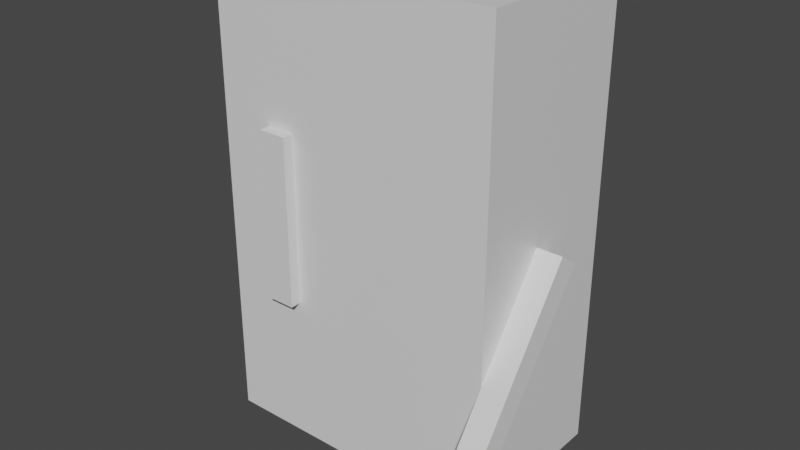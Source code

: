 # Source: panel.blend  (saved by Blender 2.82.7; exported with 4.5.12 LTS)
import bpy
from mathutils import Matrix  # noqa: F401  (used for matrix-valued properties, if any)

bpy.ops.wm.read_factory_settings(use_empty=True)
scene = bpy.context.scene
scene.name = 'Scene'

# ---- collections
col_collection = bpy.data.collections.new('Collection'); scene.collection.children.link(col_collection)

# ---- materials (node trees are filled in below, after node groups)
mat_material = bpy.data.materials.new('Material')
mat_material.alpha_threshold = 0.0
mat_material.use_transparent_shadow = False
mat_material.line_color = (0.0, 0.0, 0.0, 1.0)
mat_material_001 = bpy.data.materials.new('Material.001')
mat_material_001.alpha_threshold = 0.0
mat_material_001.use_transparent_shadow = False
mat_material_001.line_color = (0.0, 0.0, 0.0, 1.0)

# ---- material node trees
mat_material.use_nodes = True; mat_material.node_tree.nodes.clear()
_N = mat_material.node_tree.nodes; _L = mat_material.node_tree.links
n0 = _N.new('ShaderNodeOutputMaterial'); n0.name = 'Material Output'; n0.location = (300, 300)
n1 = _N.new('ShaderNodeBsdfPrincipled'); n1.name = 'Principled BSDF'; n1.location = (10, 300)
n1.distribution = 'GGX'
n1.subsurface_method = 'BURLEY'
n1.inputs[2].default_value = 0.4
n1.inputs[3].default_value = 1.45
n1.inputs[27].default_value = (0.0, 0.0, 0.0, 1.0)
n1.inputs[28].default_value = 1.0
_L.new(n1.outputs[0], n0.inputs[0])
n0.is_active_output = True
mat_material_001.use_nodes = True; mat_material_001.node_tree.nodes.clear()
_N = mat_material_001.node_tree.nodes; _L = mat_material_001.node_tree.links
n0 = _N.new('ShaderNodeOutputMaterial'); n0.name = 'Material Output'; n0.location = (300, 300)
n1 = _N.new('ShaderNodeBsdfPrincipled'); n1.name = 'Principled BSDF'; n1.location = (10, 300)
n1.distribution = 'GGX'
n1.subsurface_method = 'BURLEY'
n1.inputs[2].default_value = 0.4
n1.inputs[3].default_value = 1.45
n1.inputs[27].default_value = (0.0, 0.0, 0.0, 1.0)
n1.inputs[28].default_value = 1.0
_L.new(n1.outputs[0], n0.inputs[0])
n0.is_active_output = True

# ---- world
world_world = bpy.data.worlds.new('World'); scene.world = world_world
world_world.use_nodes = True; world_world.node_tree.nodes.clear()
_N = world_world.node_tree.nodes; _L = world_world.node_tree.links
n0 = _N.new('ShaderNodeOutputWorld'); n0.name = 'World Output'; n0.location = (300, 300)
n1 = _N.new('ShaderNodeBackground'); n1.name = 'Background'; n1.location = (10, 300)
n1.inputs[0].default_value = (0.05088, 0.05088, 0.05088, 1.0)
_L.new(n1.outputs[0], n0.inputs[0])
n0.is_active_output = True
world_world.color = (0.05088, 0.05088, 0.05088)
world_world.use_sun_shadow = False
world_world.sun_shadow_jitter_overblur = 0.0

# ---- meshes
me_cube = bpy.data.meshes.new('Cube')
me_cube.from_pydata([(0.6229, 0.2385, 1.0), (0.6229, 0.2385, -1.0), (0.4983, -0.4905, 0.8), (0.4983, -0.4905, -0.8), (-0.6229, 0.2385, 1.0), (-0.6229, 0.2385, -1.0), (-0.4983, -0.4905, 0.8), (-0.4983, -0.4905, -0.8), (-0.6229, -0.4905, -1.0), (-0.6229, -0.4905, 1.0), (0.6229, -0.4905, 1.0), (0.6229, -0.4905, -1.0), (0.4983, 0.1719, 0.8), (0.4983, 0.1719, -0.8), (-0.4983, 0.1719, 0.8), (-0.4983, 0.1719, -0.8)], [], [(0, 4, 9, 10), (7, 3, 13, 15), (8, 9, 4, 5), (5, 1, 11, 8), (1, 0, 10, 11), (5, 4, 0, 1), (7, 6, 9, 8), (2, 3, 11, 10), (6, 2, 10, 9), (3, 7, 8, 11), (13, 12, 14, 15), (3, 2, 12, 13), (2, 6, 14, 12), (6, 7, 15, 14)])
_uv = me_cube.uv_layers.new(name='UVMap')
_uv.uv.foreach_set('vector', [0.2162, 0.3344, 0.3095, 0.4199, 0.2595, 0.4745, 0.1661, 0.389, 0.5012, 0.1918, 0.4265, 0.1234, 0.472, 0.07374, 0.5467, 0.1422, 0.5014, 0.32, 0.3642, 0.4699, 0.3095, 0.4199, 0.4468, 0.27, 0.4468, 0.27, 0.3534, 0.1845, 0.4035, 0.1298, 0.4968, 0.2153, 0.3534, 0.1845, 0.2162, 0.3344, 0.1615, 0.2843, 0.2988, 0.1344, 0.4468, 0.27, 0.3095, 0.4199, 0.2162, 0.3344, 0.3534, 0.1845, 0.4971, 0.3436, 0.3872, 0.4635, 0.3642, 0.4699, 0.5014, 0.32, 0.1659, 0.2608, 0.2757, 0.1409, 0.2988, 0.1344, 0.1615, 0.2843, 0.2364, 0.481, 0.1617, 0.4125, 0.1661, 0.389, 0.2595, 0.4745, 0.4265, 0.1234, 0.5012, 0.1918, 0.4968, 0.2153, 0.4035, 0.1298, 0.5468, 0.3037, 0.5468, 0.1411, 0.6481, 0.1411, 0.6481, 0.3037, 0.2757, 0.1409, 0.1659, 0.2608, 0.1163, 0.2153, 0.2261, 0.0954, 0.5468, 0.07374, 0.6481, 0.07374, 0.6481, 0.1411, 0.5468, 0.1411, 0.3872, 0.4635, 0.4971, 0.3436, 0.5467, 0.389, 0.4369, 0.5089])
me_cube.materials.append(mat_material)
me_cube.use_remesh_preserve_volume = False
me_cube.use_remesh_preserve_attributes = False
me_cube.use_mirror_vertex_groups = False
me_cube.update()
me_cube_001 = bpy.data.meshes.new('Cube.001')
me_cube_001.from_pydata([(-0.2691, -0.4905, 0.3628), (-0.2691, -0.4905, -0.3628), (-0.3913, -0.4905, 0.3628), (-0.3913, -0.4905, -0.3628), (0.4983, -0.4094, 0.8), (0.4983, -0.4094, -0.8), (-0.4983, -0.4094, 0.8), (-0.4983, -0.4094, -0.8), (-0.4983, -0.4905, -0.8), (-0.4983, -0.4905, 0.8), (0.4983, -0.4905, 0.8), (0.4983, -0.4905, -0.8), (-0.2691, -0.5361, 0.3628), (-0.2691, -0.5361, -0.3628), (-0.3913, -0.5361, 0.3628), (-0.3913, -0.5361, -0.3628)], [], [(0, 2, 14, 12), (6, 4, 5, 7), (11, 8, 7, 5), (10, 11, 5, 4), (9, 10, 4, 6), (8, 9, 6, 7), (3, 2, 9, 8), (0, 1, 11, 10), (2, 0, 10, 9), (1, 3, 8, 11), (14, 15, 13, 12), (2, 3, 15, 14), (3, 1, 13, 15), (1, 0, 12, 13)])
_uv = me_cube_001.uv_layers.new(name='UVMap')
_uv.uv.foreach_set('vector', [0.5507, 0.6087, 0.5509, 0.627, 0.5441, 0.6271, 0.5439, 0.6088, 0.6286, 0.6421, 0.6267, 0.4931, 0.8659, 0.4902, 0.8677, 0.6391, 0.878, 0.49, 0.8798, 0.639, 0.8677, 0.6391, 0.8659, 0.4902, 0.6266, 0.481, 0.8657, 0.4781, 0.8659, 0.4902, 0.6267, 0.4931, 0.6164, 0.6422, 0.6146, 0.4932, 0.6267, 0.4931, 0.6286, 0.6421, 0.8678, 0.6513, 0.6287, 0.6542, 0.6286, 0.6421, 0.8677, 0.6391, 0.8027, 0.6681, 0.6942, 0.6694, 0.6287, 0.6542, 0.8678, 0.6513, 0.6906, 0.3655, 0.799, 0.3642, 0.8657, 0.4781, 0.6266, 0.481, 0.5509, 0.627, 0.5507, 0.6087, 0.6146, 0.4932, 0.6164, 0.6422, 0.9447, 0.6039, 0.945, 0.6222, 0.8798, 0.639, 0.878, 0.49, 0.6902, 0.3404, 0.7987, 0.3391, 0.7989, 0.3574, 0.6905, 0.3587, 0.6942, 0.6694, 0.8027, 0.6681, 0.8028, 0.6749, 0.6943, 0.6762, 0.945, 0.6222, 0.9447, 0.6039, 0.9515, 0.6039, 0.9518, 0.6221, 0.799, 0.3642, 0.6906, 0.3655, 0.6905, 0.3587, 0.7989, 0.3574])
me_cube_001.materials.append(mat_material_001)
me_cube_001.use_remesh_preserve_volume = False
me_cube_001.use_remesh_preserve_attributes = False
me_cube_001.use_mirror_vertex_groups = False
me_cube_001.update()
me_cylinder = bpy.data.meshes.new('Cylinder')
me_cylinder.from_pydata([(0.06484, -3.751, -2.755), (0.3527, -4.237, -3.73), (0.8192, -3.632, -3.739), (0.5319, -3.147, -2.766), (0.7214, -2.878, -3.761), (0.4356, -2.395, -2.794), (0.1165, -2.417, -3.783), (-0.1676, -1.937, -2.822), (-0.6411, -2.52, -3.792), (-0.9243, -2.041, -2.834), (-1.108, -3.125, -3.783), (-1.391, -2.646, -2.823), (-1.01, -3.879, -3.761), (-1.295, -3.398, -2.795), (-0.4049, -4.34, -3.739), (-0.6919, -3.855, -2.767), (-0.3224, -3.147, -1.808), (0.06484, -3.751, -2.755), (0.5319, -3.147, -2.766), (0.1452, -2.543, -1.82), (0.4356, -2.395, -2.794), (0.05242, -1.797, -1.856), (-0.1676, -1.937, -2.822), (-0.5464, -1.346, -1.895), (-0.9243, -2.041, -2.834), (-1.3, -1.454, -1.913), (-1.391, -2.646, -2.823), (-1.768, -2.058, -1.901), (-1.295, -3.398, -2.795), (-1.675, -2.804, -1.865), (-0.6919, -3.855, -2.767), (-1.076, -3.255, -1.826), (-0.8183, -2.54, -0.9125), (-0.3224, -3.147, -1.808), (0.1452, -2.543, -1.82), (-0.3557, -1.931, -0.9161), (0.05242, -1.797, -1.856), (-0.4535, -1.18, -0.9434), (-0.5464, -1.346, -1.895), (-1.054, -0.727, -0.9785), (-1.3, -1.454, -1.913), (-1.807, -0.8378, -1.001), (-1.768, -2.058, -1.901), (-2.269, -1.447, -0.9972), (-1.675, -2.804, -1.865), (-2.171, -2.199, -0.9698), (-1.076, -3.255, -1.826), (-1.57, -2.651, -0.9347), (-1.205, -2.355, -0.06677), (-0.8183, -2.54, -0.9125), (-0.3557, -1.931, -0.9161), (-0.7496, -1.742, -0.05397), (-0.4535, -1.18, -0.9434), (-0.8607, -0.9847, -0.05214), (-1.054, -0.727, -0.9785), (-1.473, -0.5271, -0.06234), (-1.807, -0.8378, -1.001), (-2.228, -0.6373, -0.07861), (-2.269, -1.447, -0.9972), (-2.683, -1.251, -0.0914), (-2.171, -2.199, -0.9698), (-2.571, -2.008, -0.09323), (-1.57, -2.651, -0.9347), (-1.959, -2.465, -0.08303), (-1.391, -2.637, 0.8063), (-1.205, -2.355, -0.06677), (-0.7496, -1.742, -0.05397), (-0.9379, -2.026, 0.8283), (-0.8607, -0.9847, -0.05214), (-1.054, -1.274, 0.8502), (-1.473, -0.5271, -0.06234), (-1.67, -0.8224, 0.8592), (-2.228, -0.6373, -0.07861), (-2.427, -0.9347, 0.85), (-2.683, -1.251, -0.0914), (-2.879, -1.545, 0.8281), (-2.571, -2.008, -0.09323), (-2.764, -2.297, 0.8062), (-1.959, -2.465, -0.08303), (-2.147, -2.749, 0.7972), (-1.44, -3.168, 1.705), (-1.391, -2.637, 0.8063), (-0.9379, -2.026, 0.8283), (-0.9879, -2.559, 1.731), (-1.054, -1.274, 0.8502), (-1.104, -1.813, 1.762), (-1.67, -0.8224, 0.8592), (-1.721, -1.366, 1.78), (-2.427, -0.9347, 0.85), (-2.478, -1.481, 1.775), (-2.879, -1.545, 0.8281), (-2.931, -2.09, 1.75), (-2.764, -2.297, 0.8062), (-2.814, -2.836, 1.719), (-2.147, -2.749, 0.7972), (-2.197, -3.282, 1.7), (-1.409, -3.82, 2.613), (-1.44, -3.168, 1.705), (-0.9879, -2.559, 1.731), (-0.9563, -3.213, 2.64), (-1.104, -1.813, 1.762), (-1.073, -2.47, 2.675), (-1.721, -1.366, 1.78), (-1.69, -2.027, 2.699), (-2.478, -1.481, 1.775), (-2.446, -2.143, 2.696), (-2.931, -2.09, 1.75), (-2.899, -2.751, 2.67), (-2.814, -2.836, 1.719), (-2.782, -3.494, 2.634), (-2.197, -3.282, 1.7), (-2.165, -3.937, 2.61), (-1.365, -4.543, 3.6), (-1.409, -3.82, 2.613), (-0.9563, -3.213, 2.64), (-0.9122, -3.936, 3.627), (-1.073, -2.47, 2.675), (-1.028, -3.193, 3.663), (-1.69, -2.027, 2.699), (-1.645, -2.75, 3.687), (-2.446, -2.143, 2.696), (-2.402, -2.867, 3.685), (-2.899, -2.751, 2.67), (-2.854, -3.475, 3.658), (-2.782, -3.494, 2.634), (-2.738, -4.217, 3.622), (-2.165, -3.937, 2.61), (-2.121, -4.66, 3.598)], [], [(15, 14, 1, 0), (13, 12, 14, 15), (11, 10, 12, 13), (9, 8, 10, 11), (7, 6, 8, 9), (5, 4, 6, 7), (3, 2, 4, 5), (0, 1, 2, 3), (31, 30, 17, 16), (29, 28, 30, 31), (27, 26, 28, 29), (25, 24, 26, 27), (23, 22, 24, 25), (21, 20, 22, 23), (19, 18, 20, 21), (16, 17, 18, 19), (47, 46, 33, 32), (45, 44, 46, 47), (43, 42, 44, 45), (41, 40, 42, 43), (39, 38, 40, 41), (37, 36, 38, 39), (35, 34, 36, 37), (32, 33, 34, 35), (63, 62, 49, 48), (61, 60, 62, 63), (59, 58, 60, 61), (57, 56, 58, 59), (55, 54, 56, 57), (53, 52, 54, 55), (51, 50, 52, 53), (48, 49, 50, 51), (79, 78, 65, 64), (77, 76, 78, 79), (75, 74, 76, 77), (73, 72, 74, 75), (71, 70, 72, 73), (69, 68, 70, 71), (67, 66, 68, 69), (64, 65, 66, 67), (95, 94, 81, 80), (93, 92, 94, 95), (91, 90, 92, 93), (89, 88, 90, 91), (87, 86, 88, 89), (85, 84, 86, 87), (83, 82, 84, 85), (80, 81, 82, 83), (111, 110, 97, 96), (109, 108, 110, 111), (107, 106, 108, 109), (105, 104, 106, 107), (103, 102, 104, 105), (101, 100, 102, 103), (99, 98, 100, 101), (96, 97, 98, 99), (127, 126, 113, 112), (125, 124, 126, 127), (123, 122, 124, 125), (121, 120, 122, 123), (119, 118, 120, 121), (117, 116, 118, 119), (115, 114, 116, 117), (112, 113, 114, 115)])
_uv = me_cylinder.uv_layers.new(name='UVMap')
_uv.uv.foreach_set('vector', [0.2557, 0.8394, 0.2801, 0.8394, 0.2832, 0.8558, 0.2587, 0.8558, 0.2486, 0.8246, 0.2729, 0.8246, 0.2801, 0.8394, 0.2557, 0.8394, 0.2415, 0.8097, 0.2657, 0.8097, 0.2729, 0.8246, 0.2486, 0.8246, 0.2387, 0.7933, 0.2627, 0.7933, 0.2657, 0.8097, 0.2415, 0.8097, 0.2417, 0.777, 0.2658, 0.777, 0.2627, 0.7933, 0.2387, 0.7933, 0.2488, 0.7621, 0.2731, 0.7621, 0.2658, 0.777, 0.2417, 0.777, 0.2559, 0.7472, 0.2803, 0.7472, 0.2731, 0.7621, 0.2488, 0.7621, 0.2587, 0.7309, 0.2832, 0.7309, 0.2803, 0.7472, 0.2559, 0.7472, 0.1135, 0.8356, 0.1392, 0.8356, 0.1432, 0.8517, 0.1173, 0.8517, 0.1049, 0.8217, 0.1303, 0.8217, 0.1392, 0.8356, 0.1135, 0.8356, 0.09664, 0.8076, 0.1218, 0.8076, 0.1303, 0.8217, 0.1049, 0.8217, 0.09349, 0.7913, 0.1186, 0.7913, 0.1218, 0.8076, 0.09664, 0.8076, 0.09731, 0.7752, 0.1226, 0.7752, 0.1186, 0.7913, 0.09349, 0.7913, 0.1059, 0.7613, 0.1315, 0.7613, 0.1226, 0.7752, 0.09731, 0.7752, 0.1142, 0.7472, 0.14, 0.7472, 0.1315, 0.7613, 0.1059, 0.7613, 0.1173, 0.7309, 0.1432, 0.7309, 0.14, 0.7472, 0.1142, 0.7472, 0.06229, 0.8335, 0.08804, 0.8335, 0.09337, 0.8492, 0.06751, 0.8492, 0.0524, 0.8205, 0.07825, 0.8205, 0.08804, 0.8335, 0.06229, 0.8335, 0.04365, 0.8065, 0.06974, 0.8065, 0.07825, 0.8205, 0.0524, 0.8205, 0.04117, 0.7901, 0.06751, 0.7901, 0.06974, 0.8065, 0.04365, 0.8065, 0.0464, 0.7744, 0.07285, 0.7744, 0.06751, 0.7901, 0.04117, 0.7901, 0.05628, 0.7613, 0.08264, 0.7613, 0.07285, 0.7744, 0.0464, 0.7744, 0.06503, 0.7474, 0.09114, 0.7473, 0.08264, 0.7613, 0.05628, 0.7613, 0.06751, 0.7309, 0.09337, 0.7309, 0.09114, 0.7473, 0.06503, 0.7474, 0.1053, 0.9631, 0.1261, 0.9628, 0.132, 0.9782, 0.1114, 0.9785, 0.09794, 0.9482, 0.1193, 0.9479, 0.1261, 0.9628, 0.1053, 0.9631, 0.09349, 0.9321, 0.1156, 0.9318, 0.1193, 0.9479, 0.09794, 0.9482, 0.09444, 0.9156, 0.1169, 0.9152, 0.1156, 0.9318, 0.09349, 0.9321, 0.1001, 0.9, 0.1224, 0.8997, 0.1169, 0.9152, 0.09444, 0.9156, 0.107, 0.8849, 0.1288, 0.8846, 0.1224, 0.8997, 0.1001, 0.9, 0.111, 0.8687, 0.132, 0.8684, 0.1288, 0.8846, 0.107, 0.8849, 0.1096, 0.8522, 0.1302, 0.8519, 0.132, 0.8684, 0.111, 0.8687, 0.1755, 0.8686, 0.155, 0.8695, 0.1507, 0.8535, 0.1711, 0.8526, 0.1761, 0.8852, 0.1552, 0.8861, 0.155, 0.8695, 0.1755, 0.8686, 0.1728, 0.9015, 0.1514, 0.9023, 0.1552, 0.8861, 0.1761, 0.8852, 0.1679, 0.9173, 0.1463, 0.9181, 0.1514, 0.9023, 0.1728, 0.9015, 0.1647, 0.9336, 0.1433, 0.9344, 0.1463, 0.9181, 0.1679, 0.9173, 0.1655, 0.9502, 0.1444, 0.951, 0.1433, 0.9344, 0.1647, 0.9336, 0.17, 0.9661, 0.1495, 0.9668, 0.1444, 0.951, 0.1655, 0.9502, 0.1761, 0.9814, 0.1558, 0.9822, 0.1495, 0.9668, 0.17, 0.9661, 0.08346, 0.8658, 0.06064, 0.8663, 0.05848, 0.8498, 0.0812, 0.8494, 0.07981, 0.882, 0.05675, 0.8824, 0.06064, 0.8663, 0.08346, 0.8658, 0.07254, 0.8967, 0.04925, 0.8972, 0.05675, 0.8824, 0.07981, 0.882, 0.0661, 0.9119, 0.04272, 0.9123, 0.04925, 0.8972, 0.07254, 0.8967, 0.06444, 0.9285, 0.04117, 0.9289, 0.04272, 0.9123, 0.0661, 0.9119, 0.06868, 0.9445, 0.04564, 0.9449, 0.04117, 0.9289, 0.06444, 0.9285, 0.07648, 0.959, 0.05367, 0.9594, 0.04564, 0.9449, 0.06868, 0.9445, 0.08347, 0.9739, 0.06074, 0.9743, 0.05367, 0.9594, 0.07648, 0.959, 0.2385, 0.7475, 0.2142, 0.7477, 0.2131, 0.7311, 0.2374, 0.7309, 0.2331, 0.7631, 0.2086, 0.7633, 0.2142, 0.7477, 0.2385, 0.7475, 0.2244, 0.7769, 0.1997, 0.7771, 0.2086, 0.7633, 0.2331, 0.7631, 0.2175, 0.7919, 0.1929, 0.7922, 0.1997, 0.7771, 0.2244, 0.7769, 0.2167, 0.8085, 0.1921, 0.8088, 0.1929, 0.7922, 0.2175, 0.7919, 0.2225, 0.824, 0.198, 0.8243, 0.1921, 0.8088, 0.2167, 0.8085, 0.2314, 0.8377, 0.2071, 0.8379, 0.198, 0.8243, 0.2225, 0.824, 0.2385, 0.8526, 0.2142, 0.8528, 0.2071, 0.8379, 0.2314, 0.8377, 0.192, 0.7475, 0.1654, 0.7477, 0.1644, 0.7311, 0.191, 0.7309, 0.1864, 0.763, 0.1597, 0.7632, 0.1654, 0.7477, 0.192, 0.7475, 0.1775, 0.7768, 0.1509, 0.777, 0.1597, 0.7632, 0.1864, 0.763, 0.1707, 0.7918, 0.144, 0.792, 0.1509, 0.777, 0.1775, 0.7768, 0.1699, 0.8084, 0.1433, 0.8086, 0.144, 0.792, 0.1707, 0.7918, 0.1758, 0.8238, 0.1492, 0.824, 0.1433, 0.8086, 0.1699, 0.8084, 0.1849, 0.8374, 0.1583, 0.8376, 0.1492, 0.824, 0.1758, 0.8238, 0.192, 0.8523, 0.1654, 0.8525, 0.1583, 0.8376, 0.1849, 0.8374])
me_cylinder.use_remesh_fix_poles = True
me_cylinder.use_remesh_preserve_attributes = False
me_cylinder.use_mirror_vertex_groups = False
me_cylinder.update()
me_cylinder_001 = bpy.data.meshes.new('Cylinder.001')
me_cylinder_001.from_pydata([(2.749, -3.424, -2.927), (2.937, -3.921, -3.895), (3.404, -3.315, -3.904), (3.217, -2.822, -2.944), (3.306, -2.561, -3.926), (3.12, -2.071, -2.971), (2.701, -2.1, -3.948), (2.515, -1.61, -2.993), (1.944, -2.203, -3.957), (1.757, -1.71, -2.996), (1.477, -2.809, -3.948), (1.289, -2.312, -2.979), (1.575, -3.563, -3.926), (1.385, -3.063, -2.952), (2.18, -4.023, -3.904), (1.99, -3.524, -2.93), (2.726, -2.778, -1.993), (2.749, -3.424, -2.927), (3.217, -2.822, -2.944), (3.194, -2.188, -2.026), (3.12, -2.071, -2.971), (3.098, -1.442, -2.063), (2.515, -1.61, -2.993), (2.493, -0.979, -2.081), (1.757, -1.71, -2.996), (1.734, -1.069, -2.07), (1.289, -2.312, -2.979), (1.266, -1.659, -2.036), (1.385, -3.063, -2.952), (1.362, -2.404, -2.0), (1.99, -3.524, -2.93), (1.967, -2.868, -1.982), (3.02, -2.073, -1.113), (2.726, -2.778, -1.993), (3.194, -2.188, -2.026), (3.488, -1.487, -1.151), (3.098, -1.442, -2.063), (3.396, -0.7356, -1.179), (2.493, -0.979, -2.081), (2.797, -0.2589, -1.181), (1.734, -1.069, -2.07), (2.043, -0.3362, -1.154), (1.266, -1.659, -2.036), (1.575, -0.9223, -1.116), (1.362, -2.404, -2.0), (1.667, -1.674, -1.088), (1.967, -2.868, -1.982), (2.266, -2.15, -1.087), (3.469, -1.77, -0.2637), (3.02, -2.073, -1.113), (3.488, -1.487, -1.151), (3.949, -1.177, -0.2796), (3.396, -0.7356, -1.179), (3.872, -0.416, -0.2787), (2.797, -0.2589, -1.181), (3.283, 0.06821, -0.2615), (2.043, -0.3362, -1.154), (2.527, -0.008502, -0.238), (1.575, -0.9223, -1.116), (2.047, -0.6012, -0.222), (1.667, -1.674, -1.088), (2.124, -1.363, -0.2229), (2.266, -2.15, -1.087), (2.713, -1.847, -0.2402), (3.828, -1.976, 0.6208), (3.469, -1.77, -0.2637), (3.949, -1.177, -0.2796), (4.317, -1.387, 0.6266), (3.872, -0.416, -0.2787), (4.249, -0.6297, 0.6479), (3.283, 0.06821, -0.2615), (3.663, -0.1466, 0.6722), (2.527, -0.008502, -0.238), (2.904, -0.221, 0.6854), (2.047, -0.6012, -0.222), (2.414, -0.8093, 0.6796), (2.124, -1.363, -0.2229), (2.483, -1.567, 0.6583), (2.713, -1.847, -0.2402), (3.068, -2.05, 0.634), (4.05, -2.472, 1.528), (3.828, -1.976, 0.6208), (4.317, -1.387, 0.6266), (4.542, -1.89, 1.546), (4.249, -0.6297, 0.6479), (4.476, -1.138, 1.577), (3.663, -0.1466, 0.6722), (3.891, -0.6555, 1.603), (2.904, -0.221, 0.6854), (3.129, -0.7259, 1.608), (2.414, -0.8093, 0.6796), (2.637, -1.308, 1.59), (2.483, -1.567, 0.6583), (2.703, -2.06, 1.56), (3.068, -2.05, 0.634), (3.288, -2.543, 1.534), (4.165, -3.116, 2.441), (4.05, -2.472, 1.528), (4.542, -1.89, 1.546), (4.658, -2.539, 2.466), (4.476, -1.138, 1.577), (4.593, -1.79, 2.502), (3.891, -0.6555, 1.603), (4.008, -1.307, 2.527), (3.129, -0.7259, 1.608), (3.245, -1.374, 2.528), (2.637, -1.308, 1.59), (2.752, -1.952, 2.504), (2.703, -2.06, 1.56), (2.818, -2.701, 2.468), (3.288, -2.543, 1.534), (3.403, -3.183, 2.442), (4.276, -3.829, 3.428), (4.165, -3.116, 2.441), (4.658, -2.539, 2.466), (4.769, -3.253, 3.454), (4.593, -1.79, 2.502), (4.704, -2.504, 3.49), (4.008, -1.307, 2.527), (4.119, -2.022, 3.516), (3.245, -1.374, 2.528), (3.356, -2.089, 3.516), (2.752, -1.952, 2.504), (2.863, -2.665, 3.491), (2.818, -2.701, 2.468), (2.929, -3.414, 3.454), (3.403, -3.183, 2.442), (3.514, -3.896, 3.429)], [], [(15, 14, 1, 0), (13, 12, 14, 15), (11, 10, 12, 13), (9, 8, 10, 11), (7, 6, 8, 9), (5, 4, 6, 7), (3, 2, 4, 5), (0, 1, 2, 3), (31, 30, 17, 16), (29, 28, 30, 31), (27, 26, 28, 29), (25, 24, 26, 27), (23, 22, 24, 25), (21, 20, 22, 23), (19, 18, 20, 21), (16, 17, 18, 19), (47, 46, 33, 32), (45, 44, 46, 47), (43, 42, 44, 45), (41, 40, 42, 43), (39, 38, 40, 41), (37, 36, 38, 39), (35, 34, 36, 37), (32, 33, 34, 35), (63, 62, 49, 48), (61, 60, 62, 63), (59, 58, 60, 61), (57, 56, 58, 59), (55, 54, 56, 57), (53, 52, 54, 55), (51, 50, 52, 53), (48, 49, 50, 51), (79, 78, 65, 64), (77, 76, 78, 79), (75, 74, 76, 77), (73, 72, 74, 75), (71, 70, 72, 73), (69, 68, 70, 71), (67, 66, 68, 69), (64, 65, 66, 67), (95, 94, 81, 80), (93, 92, 94, 95), (91, 90, 92, 93), (89, 88, 90, 91), (87, 86, 88, 89), (85, 84, 86, 87), (83, 82, 84, 85), (80, 81, 82, 83), (111, 110, 97, 96), (109, 108, 110, 111), (107, 106, 108, 109), (105, 104, 106, 107), (103, 102, 104, 105), (101, 100, 102, 103), (99, 98, 100, 101), (96, 97, 98, 99), (127, 126, 113, 112), (125, 124, 126, 127), (123, 122, 124, 125), (121, 120, 122, 123), (119, 118, 120, 121), (117, 116, 118, 119), (115, 114, 116, 117), (112, 113, 114, 115)])
_uv = me_cylinder_001.uv_layers.new(name='UVMap')
_uv.uv.foreach_set('vector', [0.5113, 0.7315, 0.5349, 0.7311, 0.5367, 0.7473, 0.5133, 0.7476, 0.5067, 0.8393, 0.5303, 0.8389, 0.5367, 0.8537, 0.5131, 0.8541, 0.4995, 0.8249, 0.523, 0.8245, 0.5303, 0.8389, 0.5067, 0.8393, 0.4955, 0.8092, 0.5188, 0.8088, 0.523, 0.8245, 0.4995, 0.8249, 0.497, 0.793, 0.5201, 0.7927, 0.5188, 0.8088, 0.4955, 0.8092, 0.503, 0.778, 0.5261, 0.7777, 0.5201, 0.7927, 0.497, 0.793, 0.5098, 0.7634, 0.533, 0.7631, 0.5261, 0.7777, 0.503, 0.778, 0.5133, 0.7476, 0.5367, 0.7473, 0.533, 0.7631, 0.5098, 0.7634, 0.4256, 0.7311, 0.4501, 0.7311, 0.4491, 0.7474, 0.425, 0.7474, 0.42, 0.8353, 0.4446, 0.8353, 0.4501, 0.8506, 0.4256, 0.8505, 0.4116, 0.8218, 0.436, 0.8218, 0.4446, 0.8353, 0.42, 0.8353, 0.4053, 0.8071, 0.4292, 0.8071, 0.436, 0.8218, 0.4116, 0.8218, 0.4047, 0.7908, 0.4283, 0.7908, 0.4292, 0.8071, 0.4053, 0.8071, 0.4103, 0.7756, 0.4337, 0.7756, 0.4283, 0.7908, 0.4047, 0.7908, 0.4187, 0.7621, 0.4424, 0.7621, 0.4337, 0.7756, 0.4103, 0.7756, 0.425, 0.7474, 0.4491, 0.7474, 0.4424, 0.7621, 0.4187, 0.7621, 0.3319, 0.7311, 0.357, 0.7312, 0.352, 0.7466, 0.3272, 0.7466, 0.329, 0.8308, 0.3546, 0.8308, 0.357, 0.8468, 0.3319, 0.8468, 0.3203, 0.8172, 0.3462, 0.8172, 0.3546, 0.8308, 0.329, 0.8308, 0.3109, 0.8044, 0.3366, 0.8044, 0.3462, 0.8172, 0.3203, 0.8172, 0.3063, 0.7889, 0.3316, 0.789, 0.3366, 0.8044, 0.3109, 0.8044, 0.3091, 0.7729, 0.334, 0.773, 0.3316, 0.789, 0.3063, 0.7889, 0.3178, 0.7594, 0.3424, 0.7594, 0.334, 0.773, 0.3091, 0.7729, 0.3272, 0.7466, 0.352, 0.7466, 0.3424, 0.7594, 0.3178, 0.7594, 0.3268, 0.8469, 0.3481, 0.8474, 0.3406, 0.8617, 0.3192, 0.8611, 0.3263, 0.9514, 0.3481, 0.952, 0.345, 0.9679, 0.3237, 0.9674, 0.3225, 0.9356, 0.345, 0.9362, 0.3481, 0.952, 0.3263, 0.9514, 0.3148, 0.9213, 0.3379, 0.9219, 0.345, 0.9362, 0.3225, 0.9356, 0.308, 0.9067, 0.3311, 0.9073, 0.3379, 0.9219, 0.3148, 0.9213, 0.3063, 0.8906, 0.3289, 0.8912, 0.3311, 0.9073, 0.308, 0.9067, 0.3108, 0.875, 0.3327, 0.8756, 0.3289, 0.8912, 0.3063, 0.8906, 0.3192, 0.8611, 0.3406, 0.8617, 0.3327, 0.8756, 0.3108, 0.875, 0.4745, 0.9758, 0.4541, 0.9742, 0.4603, 0.9594, 0.481, 0.9609, 0.4762, 0.8662, 0.4556, 0.8647, 0.4631, 0.8504, 0.4835, 0.8518, 0.4716, 0.8817, 0.4505, 0.8802, 0.4556, 0.8647, 0.4762, 0.8662, 0.4718, 0.8979, 0.4502, 0.8964, 0.4505, 0.8802, 0.4716, 0.8817, 0.476, 0.9136, 0.4542, 0.912, 0.4502, 0.8964, 0.4718, 0.8979, 0.4812, 0.9289, 0.4595, 0.9273, 0.4542, 0.912, 0.476, 0.9136, 0.4835, 0.9448, 0.4623, 0.9433, 0.4595, 0.9273, 0.4812, 0.9289, 0.481, 0.9609, 0.4603, 0.9594, 0.4623, 0.9433, 0.4835, 0.9448, 0.3956, 0.972, 0.3733, 0.9715, 0.3761, 0.9555, 0.3985, 0.9561, 0.3912, 0.8649, 0.3689, 0.8644, 0.3763, 0.85, 0.3985, 0.8506, 0.3837, 0.8791, 0.3611, 0.8785, 0.3689, 0.8644, 0.3912, 0.8649, 0.38, 0.8948, 0.3572, 0.8943, 0.3611, 0.8785, 0.3837, 0.8791, 0.3822, 0.9109, 0.3592, 0.9104, 0.3572, 0.8943, 0.38, 0.8948, 0.3888, 0.9256, 0.3658, 0.9251, 0.3592, 0.9104, 0.3822, 0.9109, 0.3956, 0.9401, 0.3729, 0.9396, 0.3658, 0.9251, 0.3888, 0.9256, 0.3985, 0.9561, 0.3761, 0.9555, 0.3729, 0.9396, 0.3956, 0.9401, 0.4944, 0.8503, 0.4707, 0.8501, 0.4716, 0.8338, 0.4954, 0.834, 0.4886, 0.7459, 0.4649, 0.7457, 0.4717, 0.7311, 0.4954, 0.7313, 0.4798, 0.7593, 0.456, 0.7591, 0.4649, 0.7457, 0.4886, 0.7459, 0.4742, 0.7744, 0.4502, 0.7742, 0.456, 0.7591, 0.4798, 0.7593, 0.4749, 0.7906, 0.4508, 0.7904, 0.4502, 0.7742, 0.4742, 0.7744, 0.4815, 0.8053, 0.4573, 0.8051, 0.4508, 0.7904, 0.4749, 0.7906, 0.49, 0.8189, 0.466, 0.8187, 0.4573, 0.8051, 0.4815, 0.8053, 0.4954, 0.834, 0.4716, 0.8338, 0.466, 0.8187, 0.49, 0.8189, 0.4039, 0.8499, 0.3779, 0.8497, 0.3786, 0.8335, 0.4046, 0.8337, 0.3979, 0.7459, 0.3719, 0.7458, 0.3787, 0.7311, 0.4046, 0.7313, 0.389, 0.7592, 0.363, 0.7591, 0.3719, 0.7458, 0.3979, 0.7459, 0.3831, 0.7742, 0.3572, 0.7741, 0.363, 0.7591, 0.389, 0.7592, 0.3837, 0.7905, 0.3577, 0.7903, 0.3572, 0.7741, 0.3831, 0.7742, 0.3902, 0.8052, 0.3642, 0.805, 0.3577, 0.7903, 0.3837, 0.7905, 0.3989, 0.8186, 0.373, 0.8184, 0.3642, 0.805, 0.3902, 0.8052, 0.4046, 0.8337, 0.3786, 0.8335, 0.373, 0.8184, 0.3989, 0.8186])
me_cylinder_001.use_remesh_fix_poles = True
me_cylinder_001.use_remesh_preserve_attributes = False
me_cylinder_001.use_mirror_vertex_groups = False
me_cylinder_001.update()
me_cylinder_002 = bpy.data.meshes.new('Cylinder.002')
me_cylinder_002.from_pydata([(2.749, -3.424, -2.927), (2.937, -3.921, -3.895), (3.404, -3.315, -3.904), (3.217, -2.822, -2.944), (3.306, -2.561, -3.926), (3.12, -2.071, -2.971), (2.701, -2.1, -3.948), (2.515, -1.61, -2.993), (1.944, -2.203, -3.957), (1.757, -1.71, -2.996), (1.477, -2.809, -3.948), (1.289, -2.312, -2.979), (1.575, -3.563, -3.926), (1.385, -3.063, -2.952), (2.18, -4.023, -3.904), (1.99, -3.524, -2.93), (2.726, -2.778, -1.993), (2.749, -3.424, -2.927), (3.217, -2.822, -2.944), (3.194, -2.188, -2.026), (3.12, -2.071, -2.971), (3.098, -1.442, -2.063), (2.515, -1.61, -2.993), (2.493, -0.979, -2.081), (1.757, -1.71, -2.996), (1.734, -1.069, -2.07), (1.289, -2.312, -2.979), (1.266, -1.659, -2.036), (1.385, -3.063, -2.952), (1.362, -2.404, -2.0), (1.99, -3.524, -2.93), (1.967, -2.868, -1.982), (3.02, -2.073, -1.113), (2.726, -2.778, -1.993), (3.194, -2.188, -2.026), (3.488, -1.487, -1.151), (3.098, -1.442, -2.063), (3.396, -0.7356, -1.179), (2.493, -0.979, -2.081), (2.797, -0.2589, -1.181), (1.734, -1.069, -2.07), (2.043, -0.3362, -1.154), (1.266, -1.659, -2.036), (1.575, -0.9223, -1.116), (1.362, -2.404, -2.0), (1.667, -1.674, -1.088), (1.967, -2.868, -1.982), (2.266, -2.15, -1.087), (3.02, -2.073, -1.113), (3.488, -1.487, -1.151), (3.396, -0.7356, -1.179), (2.797, -0.2589, -1.181), (2.043, -0.3362, -1.154), (1.575, -0.9223, -1.116), (1.667, -1.674, -1.088), (2.266, -2.15, -1.087), (4.05, -2.472, 1.528), (4.542, -1.89, 1.546), (4.476, -1.138, 1.577), (3.891, -0.6555, 1.603), (3.129, -0.7259, 1.608), (2.637, -1.308, 1.59), (2.703, -2.06, 1.56), (3.288, -2.543, 1.534), (4.165, -3.116, 2.441), (4.05, -2.472, 1.528), (4.542, -1.89, 1.546), (4.658, -2.539, 2.466), (4.476, -1.138, 1.577), (4.593, -1.79, 2.502), (3.891, -0.6555, 1.603), (4.008, -1.307, 2.527), (3.129, -0.7259, 1.608), (3.245, -1.374, 2.528), (2.637, -1.308, 1.59), (2.752, -1.952, 2.504), (2.703, -2.06, 1.56), (2.818, -2.701, 2.468), (3.288, -2.543, 1.534), (3.403, -3.183, 2.442), (4.276, -3.829, 3.428), (4.165, -3.116, 2.441), (4.658, -2.539, 2.466), (4.769, -3.253, 3.454), (4.593, -1.79, 2.502), (4.704, -2.504, 3.49), (4.008, -1.307, 2.527), (4.119, -2.022, 3.516), (3.245, -1.374, 2.528), (3.356, -2.089, 3.516), (2.752, -1.952, 2.504), (2.863, -2.665, 3.491), (2.818, -2.701, 2.468), (2.929, -3.414, 3.454), (3.403, -3.183, 2.442), (3.514, -3.896, 3.429)], [(55, 48), (54, 55), (53, 54), (52, 53), (51, 52), (50, 51), (49, 50), (48, 49), (63, 56), (62, 63), (61, 62), (60, 61), (59, 60), (58, 59), (57, 58), (56, 57)], [(15, 14, 1, 0), (13, 12, 14, 15), (11, 10, 12, 13), (9, 8, 10, 11), (7, 6, 8, 9), (5, 4, 6, 7), (3, 2, 4, 5), (0, 1, 2, 3), (31, 30, 17, 16), (29, 28, 30, 31), (27, 26, 28, 29), (25, 24, 26, 27), (23, 22, 24, 25), (21, 20, 22, 23), (19, 18, 20, 21), (16, 17, 18, 19), (47, 46, 33, 32), (45, 44, 46, 47), (43, 42, 44, 45), (41, 40, 42, 43), (39, 38, 40, 41), (37, 36, 38, 39), (35, 34, 36, 37), (32, 33, 34, 35), (79, 78, 65, 64), (77, 76, 78, 79), (75, 74, 76, 77), (73, 72, 74, 75), (71, 70, 72, 73), (69, 68, 70, 71), (67, 66, 68, 69), (64, 65, 66, 67), (95, 94, 81, 80), (93, 92, 94, 95), (91, 90, 92, 93), (89, 88, 90, 91), (87, 86, 88, 89), (85, 84, 86, 87), (83, 82, 84, 85), (80, 81, 82, 83)])
_uv = me_cylinder_002.uv_layers.new(name='UVMap')
_uv.uv.foreach_set('vector', [0.7914, 0.726, 0.8183, 0.7256, 0.8204, 0.7439, 0.7937, 0.7443, 0.7862, 0.8488, 0.8131, 0.8484, 0.8204, 0.8653, 0.7935, 0.8657, 0.778, 0.8324, 0.8047, 0.832, 0.8131, 0.8484, 0.7862, 0.8488, 0.7734, 0.8145, 0.8, 0.8141, 0.8047, 0.832, 0.778, 0.8324, 0.7751, 0.7961, 0.8015, 0.7957, 0.8, 0.8141, 0.7734, 0.8145, 0.7819, 0.779, 0.8083, 0.7786, 0.8015, 0.7957, 0.7751, 0.7961, 0.7897, 0.7624, 0.8162, 0.762, 0.8083, 0.7786, 0.7819, 0.779, 0.7937, 0.7443, 0.8204, 0.7439, 0.8162, 0.762, 0.7897, 0.7624, 0.6938, 0.7256, 0.7217, 0.7256, 0.7206, 0.744, 0.6931, 0.744, 0.6875, 0.8443, 0.7155, 0.8444, 0.7217, 0.8617, 0.6938, 0.8617, 0.6779, 0.8289, 0.7057, 0.8289, 0.7155, 0.8444, 0.6875, 0.8443, 0.6707, 0.8121, 0.6979, 0.8121, 0.7057, 0.8289, 0.6779, 0.8289, 0.67, 0.7936, 0.6969, 0.7936, 0.6979, 0.8121, 0.6707, 0.8121, 0.6763, 0.7763, 0.7031, 0.7763, 0.6969, 0.7936, 0.67, 0.7936, 0.6859, 0.7608, 0.7129, 0.7608, 0.7031, 0.7763, 0.6763, 0.7763, 0.6931, 0.744, 0.7206, 0.744, 0.7129, 0.7608, 0.6859, 0.7608, 0.5871, 0.7256, 0.6158, 0.7256, 0.61, 0.7432, 0.5818, 0.7431, 0.5838, 0.8391, 0.613, 0.8391, 0.6158, 0.8574, 0.5871, 0.8573, 0.5739, 0.8237, 0.6034, 0.8237, 0.613, 0.8391, 0.5838, 0.8391, 0.5632, 0.809, 0.5925, 0.8091, 0.6034, 0.8237, 0.5739, 0.8237, 0.5579, 0.7914, 0.5867, 0.7915, 0.5925, 0.8091, 0.5632, 0.809, 0.5611, 0.7732, 0.5894, 0.7732, 0.5867, 0.7915, 0.5579, 0.7914, 0.571, 0.7578, 0.5991, 0.7578, 0.5894, 0.7732, 0.5611, 0.7732, 0.5818, 0.7431, 0.61, 0.7432, 0.5991, 0.7578, 0.571, 0.7578, 0.7722, 0.8614, 0.7452, 0.8611, 0.7462, 0.8426, 0.7734, 0.8429, 0.7656, 0.7424, 0.7385, 0.7422, 0.7463, 0.7256, 0.7734, 0.7258, 0.7556, 0.7577, 0.7284, 0.7574, 0.7385, 0.7422, 0.7656, 0.7424, 0.7492, 0.7749, 0.7218, 0.7746, 0.7284, 0.7574, 0.7556, 0.7577, 0.75, 0.7934, 0.7224, 0.7932, 0.7218, 0.7746, 0.7492, 0.7749, 0.7575, 0.8101, 0.7299, 0.8099, 0.7224, 0.7932, 0.75, 0.7934, 0.7672, 0.8255, 0.7398, 0.8253, 0.7299, 0.8099, 0.7575, 0.8101, 0.7734, 0.8429, 0.7462, 0.8426, 0.7398, 0.8253, 0.7672, 0.8255, 0.6691, 0.8609, 0.6395, 0.8608, 0.6403, 0.8423, 0.6699, 0.8424, 0.6622, 0.7424, 0.6327, 0.7422, 0.6404, 0.7256, 0.6699, 0.7257, 0.6521, 0.7576, 0.6225, 0.7574, 0.6327, 0.7422, 0.6622, 0.7424, 0.6455, 0.7747, 0.6158, 0.7745, 0.6225, 0.7574, 0.6521, 0.7576, 0.6461, 0.7932, 0.6164, 0.793, 0.6158, 0.7745, 0.6455, 0.7747, 0.6536, 0.81, 0.6239, 0.8098, 0.6164, 0.793, 0.6461, 0.7932, 0.6635, 0.8252, 0.6339, 0.8251, 0.6239, 0.8098, 0.6536, 0.81, 0.6699, 0.8424, 0.6403, 0.8423, 0.6339, 0.8251, 0.6635, 0.8252])
me_cylinder_002.use_remesh_fix_poles = True
me_cylinder_002.use_remesh_preserve_attributes = False
me_cylinder_002.use_mirror_vertex_groups = False
me_cylinder_002.update()
me_cube_002 = bpy.data.meshes.new('Cube.002')
me_cube_002.from_pydata([(-0.05416, -0.4889, -0.05416), (-0.05416, -0.4889, 0.05416), (-0.05416, 0.4889, -0.05416), (-0.05416, 0.4889, 0.05416), (0.05416, -0.4889, -0.05416), (0.05416, -0.4889, 0.05416), (0.05416, 0.4889, -0.05416), (0.05416, 0.4889, 0.05416)], [], [(0, 1, 3, 2), (2, 3, 7, 6), (6, 7, 5, 4), (4, 5, 1, 0), (2, 6, 4, 0), (7, 3, 1, 5)])
_uv = me_cube_002.uv_layers.new(name='UVMap')
_uv.uv.foreach_set('vector', [0.06242, 0.4627, 0.116, 0.4627, 0.116, 0.5162, 0.06242, 0.5162, 0.06242, 0.5162, 0.116, 0.5162, 0.116, 0.5698, 0.06242, 0.5698, 0.06242, 0.5698, 0.116, 0.5698, 0.116, 0.6233, 0.06242, 0.6233, 0.06242, 0.6233, 0.116, 0.6233, 0.116, 0.6769, 0.06242, 0.6769, 0.008867, 0.5698, 0.06242, 0.5698, 0.06242, 0.6233, 0.008867, 0.6233, 0.116, 0.5698, 0.1695, 0.5698, 0.1695, 0.6233, 0.116, 0.6233])
me_cube_002.use_remesh_fix_poles = True
me_cube_002.use_remesh_preserve_attributes = False
me_cube_002.use_mirror_vertex_groups = False
me_cube_002.update()

# ---- objects
ob_cube = bpy.data.objects.new('Cube', me_cube)
ob_pintu = bpy.data.objects.new('Pintu', me_cube_001)
ob_kabel = bpy.data.objects.new('Kabel', me_cylinder)
ob_kabel_2 = bpy.data.objects.new('Kabel 2', me_cylinder_001)
ob_kabel_2_broken = bpy.data.objects.new('Kabel 2 Broken', me_cylinder_002)
ob_cube_001 = bpy.data.objects.new('Cube.001', me_cube_002)

# ---- transforms, parenting, visibility, modifiers, constraints
ob_cube.location = (0.0, 0.0, 0.0)
ob_cube.lock_rotations_4d = False
ob_cube.empty_display_type = 'ARROWS'
ob_cube.lineart.crease_threshold = 0.0
ob_pintu.location = (0.0, 0.0, 0.0)
ob_pintu.lock_rotations_4d = False
ob_pintu.empty_display_type = 'ARROWS'
ob_pintu.lineart.crease_threshold = 0.0
ob_kabel.location = (0.0, 0.0, 0.0)
ob_kabel.scale = (0.06221, 0.06221, 0.2486)
ob_kabel.lineart.crease_threshold = 0.0
ob_kabel_2.location = (0.0, 0.0, 0.0)
ob_kabel_2.scale = (0.06221, 0.06221, 0.2486)
ob_kabel_2.lineart.crease_threshold = 0.0
ob_kabel_2_broken.location = (0.0, 0.0, 0.0)
ob_kabel_2_broken.scale = (0.06221, 0.06221, 0.2486)
ob_kabel_2_broken.lineart.crease_threshold = 0.0
ob_cube_001.location = (0.6774, -0.4219, -0.361)
ob_cube_001.rotation_euler = (0.9524, -0.0, 0.0)
ob_cube_001.lineart.crease_threshold = 0.0

# ---- collection membership
col_collection.objects.link(ob_cube)
col_collection.objects.link(ob_pintu)
col_collection.objects.link(ob_kabel)
col_collection.objects.link(ob_kabel_2)
col_collection.objects.link(ob_kabel_2_broken)
col_collection.objects.link(ob_cube_001)

# ---- scene / render settings (as saved in the file)
scene.frame_start = 1; scene.frame_end = 250; scene.frame_set(1)
scene.render.engine = 'BLENDER_EEVEE_NEXT'
scene.cycles.use_denoising = False
scene.cycles.samples = 128
scene.cycles.sampling_pattern = 'TABULATED_SOBOL'
scene.cycles.use_adaptive_sampling = False
scene.cycles.use_light_tree = False
scene.view_settings.view_transform = 'Filmic'
bpy.context.view_layer.update()

# ---- added for rendering (the .blend has no active camera and no usable light): camera, sun
cam_auto = bpy.data.cameras.new('AutoCamera')
cam_auto.lens = 50.0
cam_auto.sensor_width = 36.0
cam_auto.clip_end = 1000.0
ob_auto_camera = bpy.data.objects.new('AutoCamera', cam_auto)
scene.collection.objects.link(ob_auto_camera)
ob_auto_camera.location = (2.46886, -3.15294, 1.93165)
ob_auto_camera.rotation_euler = (1.09748, -7.21219e-08, 0.694738)
scene.camera = ob_auto_camera
light_auto_sun = bpy.data.lights.new('AutoSun', 'SUN')
light_auto_sun.energy = 3.0
light_auto_sun.angle = 0.0523599
ob_auto_sun = bpy.data.objects.new('AutoSun', light_auto_sun)
scene.collection.objects.link(ob_auto_sun)
ob_auto_sun.rotation_euler = (0.872665, 0.174533, 0.523599)
bpy.context.view_layer.update()
